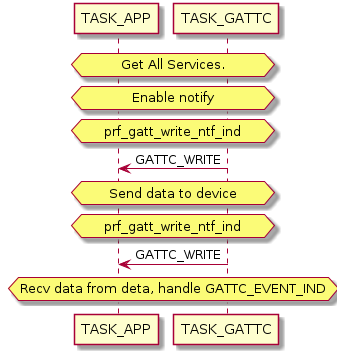

The diagram above was rendered by PlantUML. Its source (embedded in the PNG):
@startuml inline_umlgraph_11.png
 hnote over TASK_APP, TASK_GATTC: Get All Services.
 hnote over TASK_APP, TASK_GATTC: Enable notify
 hnote over TASK_APP, TASK_GATTC: prf_gatt_write_ntf_ind
 TASK_GATTC->TASK_APP: GATTC_WRITE
 hnote over TASK_APP, TASK_GATTC: Send data to device
 hnote over TASK_APP, TASK_GATTC: prf_gatt_write_ntf_ind
 TASK_GATTC->TASK_APP: GATTC_WRITE
 hnote over TASK_APP, TASK_GATTC: Recv data from deta, handle GATTC_EVENT_IND
@enduml